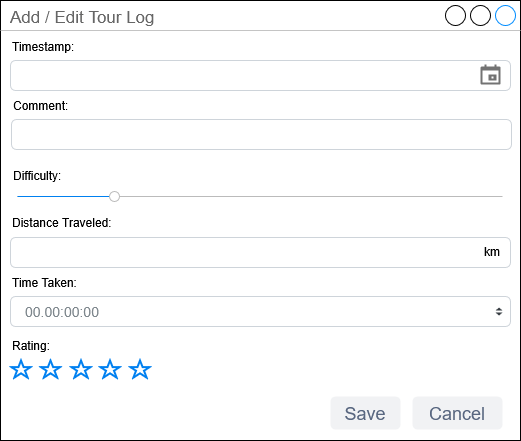

The diagram above was exported from draw.io. Its source (the exported page's mxGraphModel, read from the mxfile embedded in the PNG):
<mxGraphModel dx="1181" dy="651" grid="1" gridSize="10" guides="1" tooltips="1" connect="1" arrows="1" fold="1" page="1" pageScale="1" pageWidth="850" pageHeight="1100" math="0" shadow="0">
  <root>
    <mxCell id="0" />
    <mxCell id="1" parent="0" />
    <mxCell id="NzKdBhivD-xaXoP95iIL-1" value="Add / Edit Tour Log" style="strokeWidth=1;shadow=0;dashed=0;align=center;html=1;shape=mxgraph.mockup.containers.window;align=left;verticalAlign=top;spacingLeft=8;strokeColor2=#008cff;strokeColor3=#c4c4c4;fontColor=#666666;mainText=;fontSize=17;labelBackgroundColor=none;whiteSpace=wrap;" vertex="1" parent="1">
      <mxGeometry x="120" y="150" width="520" height="440" as="geometry" />
    </mxCell>
    <mxCell id="NzKdBhivD-xaXoP95iIL-2" value="" style="html=1;shadow=0;dashed=0;shape=mxgraph.bootstrap.rrect;rSize=5;strokeColor=#CED4DA;html=1;whiteSpace=wrap;fillColor=#FFFFFF;fontColor=#7D868C;align=left;spacing=15;spacingLeft=40;fontSize=14;" vertex="1" parent="1">
      <mxGeometry x="130" y="210" width="500" height="30" as="geometry" />
    </mxCell>
    <mxCell id="NzKdBhivD-xaXoP95iIL-11" value="" style="html=1;shadow=0;dashed=0;shape=mxgraph.bootstrap.rrect;rSize=5;strokeColor=#CED4DA;html=1;whiteSpace=wrap;fillColor=#FFFFFF;fontColor=#7D868C;align=left;spacing=15;fontSize=14;" vertex="1" parent="1">
      <mxGeometry x="130" y="387" width="500" height="30" as="geometry" />
    </mxCell>
    <mxCell id="NzKdBhivD-xaXoP95iIL-29" value="&lt;font style=&quot;font-size: 18px;&quot;&gt;Cancel&lt;/font&gt;" style="rounded=1;fillColor=#F1F2F4;strokeColor=none;html=1;whiteSpace=wrap;fontColor=#596780;align=center;verticalAlign=middle;fontStyle=0;fontSize=12;sketch=0;" vertex="1" parent="1">
      <mxGeometry x="532" y="546" width="90" height="33" as="geometry" />
    </mxCell>
    <mxCell id="NzKdBhivD-xaXoP95iIL-31" value="&lt;font style=&quot;font-size: 18px;&quot;&gt;Save&lt;/font&gt;" style="rounded=1;fillColor=#F1F2F4;strokeColor=none;html=1;whiteSpace=wrap;fontColor=#596780;align=center;verticalAlign=middle;fontStyle=0;fontSize=12;sketch=0;" vertex="1" parent="1">
      <mxGeometry x="450" y="546" width="70" height="33" as="geometry" />
    </mxCell>
    <mxCell id="NzKdBhivD-xaXoP95iIL-35" value="Distance Traveled:" style="text;html=1;align=left;verticalAlign=middle;whiteSpace=wrap;rounded=0;" vertex="1" parent="1">
      <mxGeometry x="130" y="357" width="120" height="30" as="geometry" />
    </mxCell>
    <mxCell id="NzKdBhivD-xaXoP95iIL-41" value="Timestamp:" style="text;html=1;align=left;verticalAlign=middle;whiteSpace=wrap;rounded=0;" vertex="1" parent="1">
      <mxGeometry x="130" y="181" width="99" height="30" as="geometry" />
    </mxCell>
    <mxCell id="NzKdBhivD-xaXoP95iIL-45" value="" style="html=1;shadow=0;dashed=0;shape=mxgraph.bootstrap.rrect;rSize=5;strokeColor=#CED4DA;html=1;whiteSpace=wrap;fillColor=#FFFFFF;fontColor=#7D868C;align=left;spacing=15;spacingLeft=40;fontSize=14;" vertex="1" parent="1">
      <mxGeometry x="131" y="269" width="500" height="30" as="geometry" />
    </mxCell>
    <mxCell id="NzKdBhivD-xaXoP95iIL-46" value="Comment:" style="text;html=1;align=left;verticalAlign=middle;whiteSpace=wrap;rounded=0;" vertex="1" parent="1">
      <mxGeometry x="131" y="240" width="99" height="30" as="geometry" />
    </mxCell>
    <mxCell id="NzKdBhivD-xaXoP95iIL-47" value="00.00:00:00" style="html=1;shadow=0;dashed=0;shape=mxgraph.bootstrap.rrect;rSize=5;strokeColor=#CED4DA;html=1;whiteSpace=wrap;fillColor=#FFFFFF;fontColor=#7D868C;align=left;spacing=15;fontSize=14;" vertex="1" parent="1">
      <mxGeometry x="130" y="446" width="500" height="30" as="geometry" />
    </mxCell>
    <mxCell id="NzKdBhivD-xaXoP95iIL-48" value="" style="shape=triangle;direction=south;fillColor=#343A40;strokeColor=none;perimeter=none;" vertex="1" parent="NzKdBhivD-xaXoP95iIL-47">
      <mxGeometry x="1" y="0.5" width="7" height="3" relative="1" as="geometry">
        <mxPoint x="-15" y="1" as="offset" />
      </mxGeometry>
    </mxCell>
    <mxCell id="NzKdBhivD-xaXoP95iIL-49" value="" style="shape=triangle;direction=north;fillColor=#343A40;strokeColor=none;perimeter=none;" vertex="1" parent="NzKdBhivD-xaXoP95iIL-47">
      <mxGeometry x="1" y="0.5" width="7" height="3" relative="1" as="geometry">
        <mxPoint x="-15" y="-4" as="offset" />
      </mxGeometry>
    </mxCell>
    <mxCell id="NzKdBhivD-xaXoP95iIL-50" value="Time Taken:" style="text;html=1;align=left;verticalAlign=middle;whiteSpace=wrap;rounded=0;" vertex="1" parent="1">
      <mxGeometry x="130" y="417" width="80" height="30" as="geometry" />
    </mxCell>
    <mxCell id="NzKdBhivD-xaXoP95iIL-53" value="Rating:" style="text;html=1;align=left;verticalAlign=middle;whiteSpace=wrap;rounded=0;" vertex="1" parent="1">
      <mxGeometry x="130" y="480" width="80" height="30" as="geometry" />
    </mxCell>
    <mxCell id="NzKdBhivD-xaXoP95iIL-54" value="" style="html=1;verticalLabelPosition=bottom;align=center;labelBackgroundColor=#ffffff;verticalAlign=top;strokeWidth=2;strokeColor=#0080F0;shadow=0;dashed=0;shape=mxgraph.ios7.icons.star;" vertex="1" parent="1">
      <mxGeometry x="131" y="510" width="19" height="17.1" as="geometry" />
    </mxCell>
    <mxCell id="NzKdBhivD-xaXoP95iIL-55" value="" style="html=1;verticalLabelPosition=bottom;align=center;labelBackgroundColor=#ffffff;verticalAlign=top;strokeWidth=2;strokeColor=#0080F0;shadow=0;dashed=0;shape=mxgraph.ios7.icons.star;" vertex="1" parent="1">
      <mxGeometry x="160.5" y="510" width="19" height="17.1" as="geometry" />
    </mxCell>
    <mxCell id="NzKdBhivD-xaXoP95iIL-56" value="" style="html=1;verticalLabelPosition=bottom;align=center;labelBackgroundColor=#ffffff;verticalAlign=top;strokeWidth=2;strokeColor=#0080F0;shadow=0;dashed=0;shape=mxgraph.ios7.icons.star;" vertex="1" parent="1">
      <mxGeometry x="191" y="510" width="19" height="17.1" as="geometry" />
    </mxCell>
    <mxCell id="NzKdBhivD-xaXoP95iIL-57" value="" style="html=1;verticalLabelPosition=bottom;align=center;labelBackgroundColor=#ffffff;verticalAlign=top;strokeWidth=2;strokeColor=#0080F0;shadow=0;dashed=0;shape=mxgraph.ios7.icons.star;" vertex="1" parent="1">
      <mxGeometry x="220" y="510" width="19" height="17.1" as="geometry" />
    </mxCell>
    <mxCell id="NzKdBhivD-xaXoP95iIL-58" value="" style="html=1;verticalLabelPosition=bottom;align=center;labelBackgroundColor=#ffffff;verticalAlign=top;strokeWidth=2;strokeColor=#0080F0;shadow=0;dashed=0;shape=mxgraph.ios7.icons.star;" vertex="1" parent="1">
      <mxGeometry x="250" y="510" width="19" height="17.1" as="geometry" />
    </mxCell>
    <mxCell id="NzKdBhivD-xaXoP95iIL-59" value="km" style="text;html=1;align=left;verticalAlign=middle;whiteSpace=wrap;rounded=0;" vertex="1" parent="1">
      <mxGeometry x="602" y="386" width="29" height="30" as="geometry" />
    </mxCell>
    <mxCell id="NzKdBhivD-xaXoP95iIL-60" value="" style="html=1;verticalLabelPosition=bottom;labelBackgroundColor=#ffffff;verticalAlign=top;shadow=0;dashed=0;strokeWidth=1;shape=mxgraph.ios7ui.slider;barPos=20;strokeColor=#0080f0;strokeColor2=#a0a0a0;" vertex="1" parent="1">
      <mxGeometry x="137" y="326" width="485" height="40" as="geometry" />
    </mxCell>
    <mxCell id="NzKdBhivD-xaXoP95iIL-61" value="Difficulty:" style="text;html=1;align=left;verticalAlign=middle;whiteSpace=wrap;rounded=0;" vertex="1" parent="1">
      <mxGeometry x="131" y="310" width="120" height="30" as="geometry" />
    </mxCell>
    <mxCell id="NzKdBhivD-xaXoP95iIL-62" value="" style="html=1;dashed=0;aspect=fixed;verticalLabelPosition=bottom;verticalAlign=top;align=center;shape=mxgraph.gmdl.calendar;strokeColor=none;fillColor=#737373;shadow=0;sketch=0;" vertex="1" parent="1">
      <mxGeometry x="600" y="214" width="20" height="20" as="geometry" />
    </mxCell>
  </root>
</mxGraphModel>